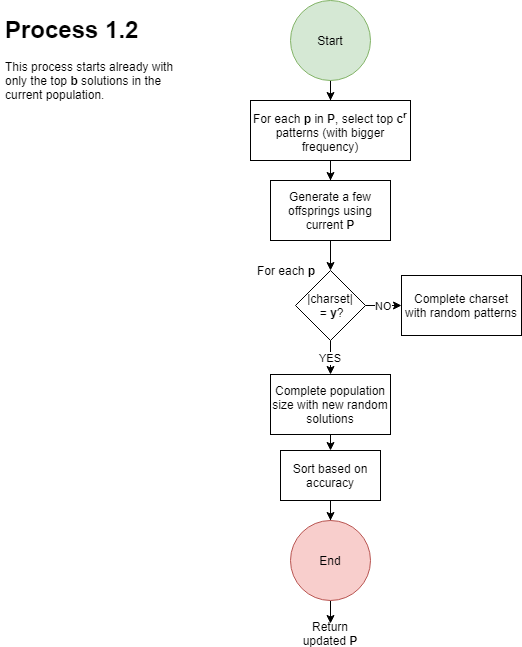

The diagram above was exported from draw.io. Its source (the exported page's mxGraphModel, read from the mxfile embedded in the PNG):
<mxGraphModel dx="840" dy="462" grid="1" gridSize="10" guides="1" tooltips="1" connect="1" arrows="1" fold="1" page="1" pageScale="1" pageWidth="850" pageHeight="1100" math="0" shadow="0">
  <root>
    <mxCell id="0" />
    <mxCell id="1" parent="0" />
    <mxCell id="wWiTkpLa5Ie2Jv6tsMUu-3" value="" style="edgeStyle=orthogonalEdgeStyle;rounded=0;orthogonalLoop=1;jettySize=auto;html=1;" edge="1" parent="1" source="wWiTkpLa5Ie2Jv6tsMUu-1" target="wWiTkpLa5Ie2Jv6tsMUu-2">
      <mxGeometry relative="1" as="geometry" />
    </mxCell>
    <mxCell id="wWiTkpLa5Ie2Jv6tsMUu-1" value="Start" style="ellipse;whiteSpace=wrap;html=1;aspect=fixed;fillColor=#d5e8d4;strokeColor=#82b366;" vertex="1" parent="1">
      <mxGeometry x="360" y="30" width="80" height="80" as="geometry" />
    </mxCell>
    <mxCell id="wWiTkpLa5Ie2Jv6tsMUu-13" value="" style="edgeStyle=orthogonalEdgeStyle;rounded=0;orthogonalLoop=1;jettySize=auto;html=1;" edge="1" parent="1" source="wWiTkpLa5Ie2Jv6tsMUu-2" target="wWiTkpLa5Ie2Jv6tsMUu-11">
      <mxGeometry relative="1" as="geometry" />
    </mxCell>
    <mxCell id="wWiTkpLa5Ie2Jv6tsMUu-2" value="For each &lt;b&gt;p&lt;/b&gt;&amp;nbsp;in &lt;b&gt;P&lt;/b&gt;, select top&amp;nbsp;&lt;b&gt;c&lt;sup&gt;r&lt;/sup&gt;&lt;/b&gt;&lt;br&gt;patterns (with bigger frequency)" style="rounded=0;whiteSpace=wrap;html=1;" vertex="1" parent="1">
      <mxGeometry x="320" y="130" width="160" height="60" as="geometry" />
    </mxCell>
    <mxCell id="wWiTkpLa5Ie2Jv6tsMUu-9" value="NO" style="edgeStyle=orthogonalEdgeStyle;rounded=0;orthogonalLoop=1;jettySize=auto;html=1;" edge="1" parent="1" source="wWiTkpLa5Ie2Jv6tsMUu-5" target="wWiTkpLa5Ie2Jv6tsMUu-8">
      <mxGeometry relative="1" as="geometry" />
    </mxCell>
    <mxCell id="wWiTkpLa5Ie2Jv6tsMUu-18" value="YES" style="edgeStyle=orthogonalEdgeStyle;rounded=0;orthogonalLoop=1;jettySize=auto;html=1;" edge="1" parent="1" source="wWiTkpLa5Ie2Jv6tsMUu-5" target="wWiTkpLa5Ie2Jv6tsMUu-10">
      <mxGeometry relative="1" as="geometry" />
    </mxCell>
    <mxCell id="wWiTkpLa5Ie2Jv6tsMUu-5" value="|charset|&lt;br&gt;&amp;nbsp;= &lt;b&gt;y&lt;/b&gt;?" style="rhombus;whiteSpace=wrap;html=1;" vertex="1" parent="1">
      <mxGeometry x="365" y="300" width="70" height="70" as="geometry" />
    </mxCell>
    <mxCell id="wWiTkpLa5Ie2Jv6tsMUu-7" value="For each &lt;b&gt;p&lt;/b&gt;" style="text;html=1;strokeColor=none;fillColor=none;align=center;verticalAlign=middle;whiteSpace=wrap;rounded=0;" vertex="1" parent="1">
      <mxGeometry x="320" y="290" width="70" height="20" as="geometry" />
    </mxCell>
    <mxCell id="wWiTkpLa5Ie2Jv6tsMUu-8" value="Complete charset with random patterns" style="rounded=0;whiteSpace=wrap;html=1;" vertex="1" parent="1">
      <mxGeometry x="471" y="305" width="120" height="60" as="geometry" />
    </mxCell>
    <mxCell id="wWiTkpLa5Ie2Jv6tsMUu-28" style="edgeStyle=orthogonalEdgeStyle;rounded=0;orthogonalLoop=1;jettySize=auto;html=1;exitX=0.5;exitY=1;exitDx=0;exitDy=0;entryX=0.5;entryY=0;entryDx=0;entryDy=0;" edge="1" parent="1" source="wWiTkpLa5Ie2Jv6tsMUu-10" target="wWiTkpLa5Ie2Jv6tsMUu-27">
      <mxGeometry relative="1" as="geometry" />
    </mxCell>
    <mxCell id="wWiTkpLa5Ie2Jv6tsMUu-10" value="Complete population size with new random solutions" style="rounded=0;whiteSpace=wrap;html=1;" vertex="1" parent="1">
      <mxGeometry x="340" y="404" width="120" height="60" as="geometry" />
    </mxCell>
    <mxCell id="wWiTkpLa5Ie2Jv6tsMUu-15" value="" style="edgeStyle=orthogonalEdgeStyle;rounded=0;orthogonalLoop=1;jettySize=auto;html=1;" edge="1" parent="1" source="wWiTkpLa5Ie2Jv6tsMUu-11" target="wWiTkpLa5Ie2Jv6tsMUu-5">
      <mxGeometry relative="1" as="geometry" />
    </mxCell>
    <mxCell id="wWiTkpLa5Ie2Jv6tsMUu-11" value="Generate a few offsprings using current &lt;b&gt;P&lt;/b&gt;" style="rounded=0;whiteSpace=wrap;html=1;" vertex="1" parent="1">
      <mxGeometry x="340" y="210" width="120" height="60" as="geometry" />
    </mxCell>
    <mxCell id="wWiTkpLa5Ie2Jv6tsMUu-12" value="&lt;h1&gt;Process 1.2&lt;/h1&gt;&lt;p&gt;This process starts already with only the top &lt;b&gt;b&lt;/b&gt;&amp;nbsp;solutions in the current population.&lt;/p&gt;" style="text;html=1;strokeColor=none;fillColor=none;spacing=5;spacingTop=-20;whiteSpace=wrap;overflow=hidden;rounded=0;" vertex="1" parent="1">
      <mxGeometry x="70" y="40" width="190" height="120" as="geometry" />
    </mxCell>
    <mxCell id="wWiTkpLa5Ie2Jv6tsMUu-32" value="" style="edgeStyle=orthogonalEdgeStyle;rounded=0;orthogonalLoop=1;jettySize=auto;html=1;" edge="1" parent="1" source="wWiTkpLa5Ie2Jv6tsMUu-27" target="wWiTkpLa5Ie2Jv6tsMUu-30">
      <mxGeometry relative="1" as="geometry" />
    </mxCell>
    <mxCell id="wWiTkpLa5Ie2Jv6tsMUu-27" value="Sort based on accuracy" style="rounded=0;whiteSpace=wrap;html=1;" vertex="1" parent="1">
      <mxGeometry x="350" y="480" width="100" height="50" as="geometry" />
    </mxCell>
    <mxCell id="wWiTkpLa5Ie2Jv6tsMUu-29" style="edgeStyle=orthogonalEdgeStyle;rounded=0;orthogonalLoop=1;jettySize=auto;html=1;exitX=0.5;exitY=1;exitDx=0;exitDy=0;entryX=0.5;entryY=0;entryDx=0;entryDy=0;" edge="1" parent="1" source="wWiTkpLa5Ie2Jv6tsMUu-30" target="wWiTkpLa5Ie2Jv6tsMUu-31">
      <mxGeometry relative="1" as="geometry" />
    </mxCell>
    <mxCell id="wWiTkpLa5Ie2Jv6tsMUu-30" value="End" style="ellipse;whiteSpace=wrap;html=1;aspect=fixed;fillColor=#f8cecc;strokeColor=#b85450;" vertex="1" parent="1">
      <mxGeometry x="360" y="550" width="80" height="80" as="geometry" />
    </mxCell>
    <mxCell id="wWiTkpLa5Ie2Jv6tsMUu-31" value="Return updated &lt;b&gt;P&lt;/b&gt;" style="text;html=1;strokeColor=none;fillColor=none;align=center;verticalAlign=middle;whiteSpace=wrap;rounded=0;" vertex="1" parent="1">
      <mxGeometry x="360" y="653" width="80" height="20" as="geometry" />
    </mxCell>
  </root>
</mxGraphModel>